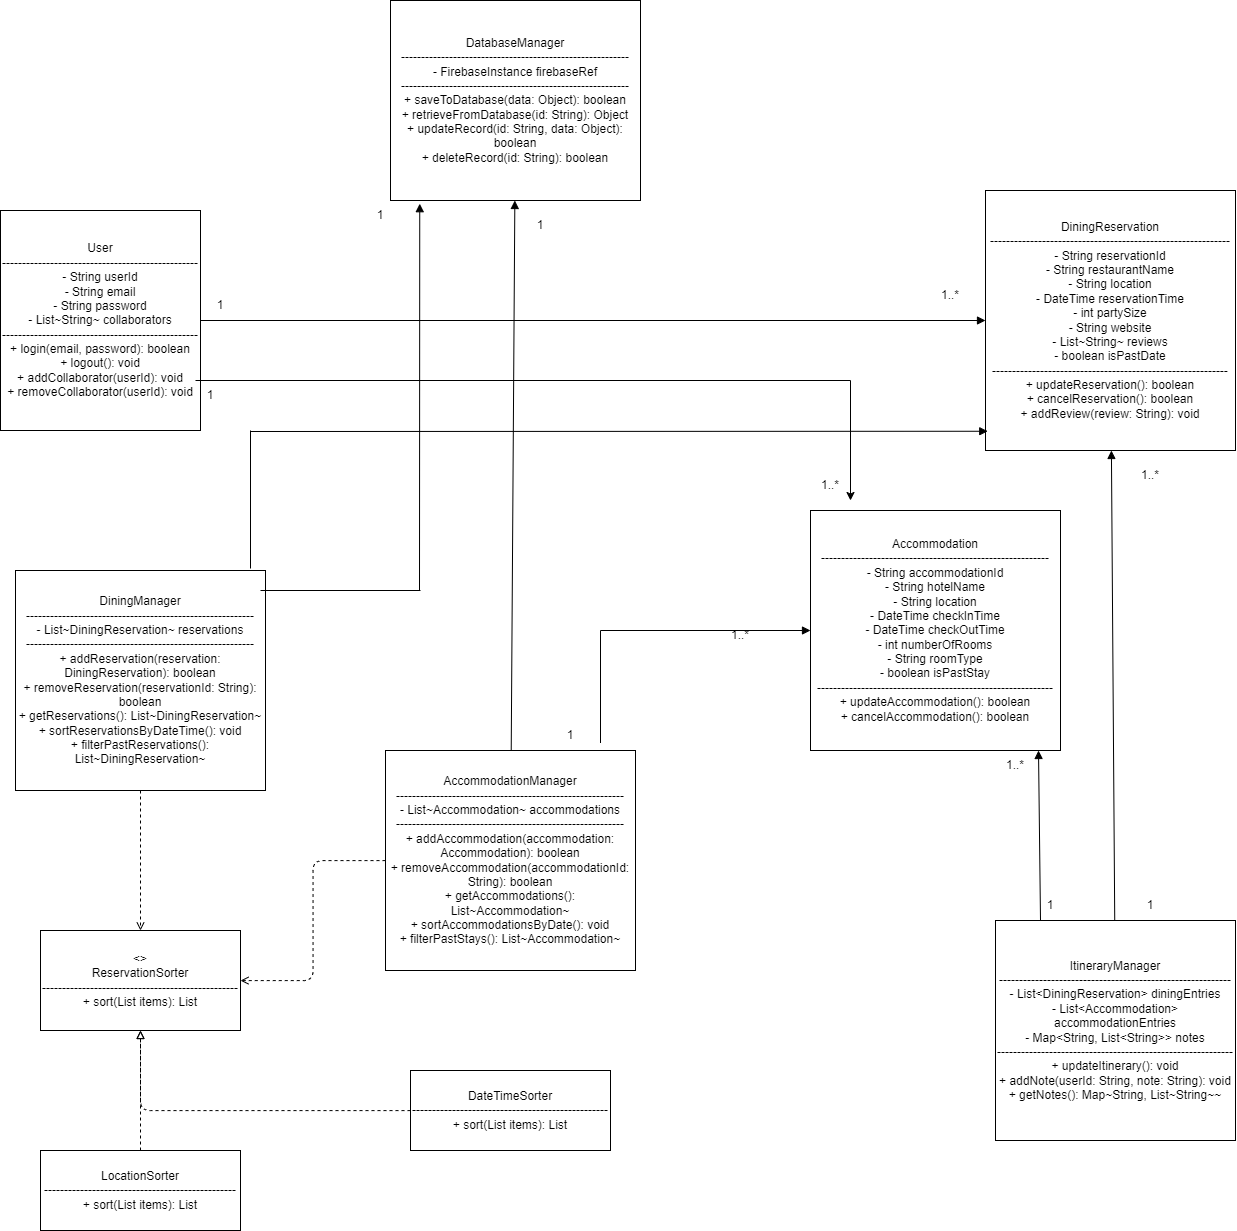

The diagram above was exported from draw.io. Its source (the exported page's mxGraphModel, read from the mxfile embedded in the PNG):
<mxGraphModel dx="1880" dy="2373" grid="1" gridSize="10" guides="1" tooltips="1" connect="1" arrows="1" fold="1" page="1" pageScale="1" pageWidth="850" pageHeight="1100" math="0" shadow="0">
  <root>
    <mxCell id="0" />
    <mxCell id="1" parent="0" />
    <mxCell id="2" value="User&lt;br&gt;-------------------------------------------------- String userId&lt;br&gt;- String email&lt;br&gt;- String password&lt;br&gt;- List~String~ collaborators&lt;br&gt;-------------------------------------------------+ login(email, password): boolean&lt;br&gt;+ logout(): void&lt;br&gt;+ addCollaborator(userId): void&lt;br&gt;+ removeCollaborator(userId): void" style="shape=umlClass;whiteSpace=wrap;html=1;" parent="1" vertex="1">
      <mxGeometry x="40" y="-30" width="200" height="220" as="geometry" />
    </mxCell>
    <mxCell id="3" value="DiningManager&lt;br&gt;---------------------------------------------------------&lt;br&gt;- List~DiningReservation~ reservations&lt;br&gt;---------------------------------------------------------&lt;br&gt;+ addReservation(reservation: DiningReservation): boolean&lt;br&gt;+ removeReservation(reservationId: String): boolean&lt;br&gt;+ getReservations(): List~DiningReservation~&lt;br&gt;+ sortReservationsByDateTime(): void&lt;br&gt;+ filterPastReservations(): List~DiningReservation~" style="shape=umlClass;whiteSpace=wrap;html=1;" parent="1" vertex="1">
      <mxGeometry x="55" y="330" width="250" height="220" as="geometry" />
    </mxCell>
    <mxCell id="4" value="DiningReservation&lt;br&gt;------------------------------------------------------------&lt;br&gt;- String reservationId&lt;br&gt;- String restaurantName&lt;br&gt;- String location&lt;br&gt;- DateTime reservationTime&lt;br&gt;- int partySize&lt;br&gt;- String website&lt;br&gt;- List~String~ reviews&lt;br&gt;- boolean isPastDate&lt;br&gt;-----------------------------------------------------------&lt;br&gt;+ updateReservation(): boolean&lt;br&gt;+ cancelReservation(): boolean&lt;br&gt;+ addReview(review: String): void" style="shape=umlClass;whiteSpace=wrap;html=1;" parent="1" vertex="1">
      <mxGeometry x="1025" y="-50" width="250" height="260" as="geometry" />
    </mxCell>
    <mxCell id="5" value="AccommodationManager&lt;br&gt;---------------------------------------------------------&lt;br&gt;- List~Accommodation~ accommodations&lt;br&gt;---------------------------------------------------------&lt;br&gt;+ addAccommodation(accommodation: Accommodation): boolean&lt;br&gt;+ removeAccommodation(accommodationId: String): boolean&lt;br&gt;+ getAccommodations(): List~Accommodation~&lt;br&gt;+ sortAccommodationsByDate(): void&lt;br&gt;+ filterPastStays(): List~Accommodation~" style="shape=umlClass;whiteSpace=wrap;html=1;" parent="1" vertex="1">
      <mxGeometry x="425" y="510" width="250" height="220" as="geometry" />
    </mxCell>
    <mxCell id="6" value="Accommodation&lt;br&gt;---------------------------------------------------------&lt;br&gt;- String accommodationId&lt;br&gt;- String hotelName&lt;br&gt;- String location&lt;br&gt;- DateTime checkInTime&lt;br&gt;- DateTime checkOutTime&lt;br&gt;- int numberOfRooms&lt;br&gt;- String roomType&lt;br&gt;- boolean isPastStay&lt;br&gt;-----------------------------------------------------------&lt;br&gt;+ updateAccommodation(): boolean&lt;br&gt;+ cancelAccommodation(): boolean" style="shape=umlClass;whiteSpace=wrap;html=1;" parent="1" vertex="1">
      <mxGeometry x="850" y="270" width="250" height="240" as="geometry" />
    </mxCell>
    <mxCell id="7" value="DatabaseManager&lt;br&gt;---------------------------------------------------------&lt;br&gt;- FirebaseInstance firebaseRef&lt;br&gt;---------------------------------------------------------&lt;br&gt;+ saveToDatabase(data: Object): boolean&lt;br&gt;+ retrieveFromDatabase(id: String): Object&lt;br&gt;+ updateRecord(id: String, data: Object): boolean&lt;br&gt;+ deleteRecord(id: String): boolean" style="shape=umlClass;whiteSpace=wrap;html=1;" parent="1" vertex="1">
      <mxGeometry x="430" y="-240" width="250" height="200" as="geometry" />
    </mxCell>
    <mxCell id="8" value="ItineraryManager&lt;br&gt;----------------------------------------------------------&lt;br&gt;- List&amp;lt;DiningReservation&amp;gt; diningEntries&lt;br&gt;- List&amp;lt;Accommodation&amp;gt; accommodationEntries&lt;br&gt;- Map&amp;lt;String, List&amp;lt;String&amp;gt;&amp;gt; notes&lt;br&gt;-----------------------------------------------------------&lt;br&gt;+ updateItinerary(): void&lt;br&gt;+ addNote(userId: String, note: String): void&lt;br&gt;+ getNotes(): Map~String, List~String~~" style="shape=umlClass;whiteSpace=wrap;html=1;" parent="1" vertex="1">
      <mxGeometry x="1035" y="680" width="240" height="220" as="geometry" />
    </mxCell>
    <mxCell id="9" value="&amp;lt;&amp;gt;&lt;br&gt;ReservationSorter&lt;br&gt;-------------------------------------------------&lt;br&gt;+ sort(List items): List" style="shape=umlInterface;whiteSpace=wrap;html=1;" parent="1" vertex="1">
      <mxGeometry x="80" y="690" width="200" height="100" as="geometry" />
    </mxCell>
    <mxCell id="10" value="DateTimeSorter&lt;br&gt;-------------------------------------------------&lt;br&gt;+ sort(List items): List" style="shape=umlClass;whiteSpace=wrap;html=1;" parent="1" vertex="1">
      <mxGeometry x="450" y="830" width="200" height="80" as="geometry" />
    </mxCell>
    <mxCell id="11" value="LocationSorter&lt;br&gt;------------------------------------------------&lt;br&gt;+ sort(List items): List" style="shape=umlClass;whiteSpace=wrap;html=1;" parent="1" vertex="1">
      <mxGeometry x="80" y="910" width="200" height="80" as="geometry" />
    </mxCell>
    <mxCell id="12" value="" style="endArrow=block;html=1;" parent="1" source="2" target="4" edge="1">
      <mxGeometry relative="1" as="geometry" />
    </mxCell>
    <mxCell id="14" value="" style="endArrow=block;html=1;entryX=0.117;entryY=1.016;entryDx=0;entryDy=0;entryPerimeter=0;" parent="1" target="7" edge="1">
      <mxGeometry relative="1" as="geometry">
        <mxPoint x="459" y="350" as="sourcePoint" />
      </mxGeometry>
    </mxCell>
    <mxCell id="15" value="" style="endArrow=block;html=1;" parent="1" source="5" target="7" edge="1">
      <mxGeometry relative="1" as="geometry" />
    </mxCell>
    <mxCell id="16" value="" style="endArrow=block;html=1;entryX=0.009;entryY=0.926;entryDx=0;entryDy=0;entryPerimeter=0;" parent="1" target="4" edge="1">
      <mxGeometry relative="1" as="geometry">
        <mxPoint x="290" y="191" as="sourcePoint" />
      </mxGeometry>
    </mxCell>
    <mxCell id="17" value="" style="endArrow=block;html=1;" parent="1" target="6" edge="1">
      <mxGeometry relative="1" as="geometry">
        <mxPoint x="640" y="390" as="sourcePoint" />
      </mxGeometry>
    </mxCell>
    <mxCell id="18" value="" style="endArrow=block;html=1;" parent="1" source="8" target="4" edge="1">
      <mxGeometry relative="1" as="geometry" />
    </mxCell>
    <mxCell id="19" value="" style="endArrow=block;html=1;" parent="1" edge="1">
      <mxGeometry relative="1" as="geometry">
        <mxPoint x="1080" y="680" as="sourcePoint" />
        <mxPoint x="1078" y="510" as="targetPoint" />
      </mxGeometry>
    </mxCell>
    <mxCell id="20" value="" style="edgeStyle=orthogonalEdgeStyle;dashed=1;endArrow=open;html=1;" parent="1" source="3" target="9" edge="1">
      <mxGeometry relative="1" as="geometry" />
    </mxCell>
    <mxCell id="21" value="" style="edgeStyle=orthogonalEdgeStyle;dashed=1;endArrow=open;html=1;" parent="1" source="5" target="9" edge="1">
      <mxGeometry relative="1" as="geometry" />
    </mxCell>
    <mxCell id="22" value="" style="edgeStyle=orthogonalEdgeStyle;dashed=1;endArrow=block;endFill=0;html=1;" parent="1" source="10" target="9" edge="1">
      <mxGeometry relative="1" as="geometry" />
    </mxCell>
    <mxCell id="23" value="" style="edgeStyle=orthogonalEdgeStyle;dashed=1;endArrow=block;endFill=0;html=1;" parent="1" source="11" target="9" edge="1">
      <mxGeometry relative="1" as="geometry" />
    </mxCell>
    <mxCell id="vW_i9NlGt7TTsGo--4p3-23" value="1" style="text;html=1;align=center;verticalAlign=middle;whiteSpace=wrap;rounded=0;" parent="1" vertex="1">
      <mxGeometry x="390" y="-40" width="60" height="30" as="geometry" />
    </mxCell>
    <mxCell id="vW_i9NlGt7TTsGo--4p3-24" value="1..*" style="text;html=1;align=center;verticalAlign=middle;whiteSpace=wrap;rounded=0;" parent="1" vertex="1">
      <mxGeometry x="960" y="40" width="60" height="30" as="geometry" />
    </mxCell>
    <mxCell id="vW_i9NlGt7TTsGo--4p3-25" value="1&lt;span style=&quot;color: rgba(0, 0, 0, 0); font-family: monospace; font-size: 0px; text-align: start; text-wrap: nowrap;&quot;&gt;%3CmxGraphModel%3E%3Croot%3E%3CmxCell%20id%3D%220%22%2F%3E%3CmxCell%20id%3D%221%22%20parent%3D%220%22%2F%3E%3CmxCell%20id%3D%222%22%20value%3D%221..*%22%20style%3D%22text%3Bhtml%3D1%3Balign%3Dcenter%3BverticalAlign%3Dmiddle%3BwhiteSpace%3Dwrap%3Brounded%3D0%3B%22%20vertex%3D%221%22%20parent%3D%221%22%3E%3CmxGeometry%20x%3D%22300%22%20y%3D%2290%22%20width%3D%2260%22%20height%3D%2230%22%20as%3D%22geometry%22%2F%3E%3C%2FmxCell%3E%3C%2Froot%3E%3C%2FmxGraphModel%3E&lt;/span&gt;" style="text;html=1;align=center;verticalAlign=middle;whiteSpace=wrap;rounded=0;" parent="1" vertex="1">
      <mxGeometry x="230" y="50" width="60" height="30" as="geometry" />
    </mxCell>
    <mxCell id="vW_i9NlGt7TTsGo--4p3-26" value="1..*" style="text;html=1;align=center;verticalAlign=middle;whiteSpace=wrap;rounded=0;" parent="1" vertex="1">
      <mxGeometry x="750" y="380" width="60" height="30" as="geometry" />
    </mxCell>
    <mxCell id="vW_i9NlGt7TTsGo--4p3-27" value="1..*" style="text;html=1;align=center;verticalAlign=middle;whiteSpace=wrap;rounded=0;" parent="1" vertex="1">
      <mxGeometry x="1025" y="510" width="60" height="30" as="geometry" />
    </mxCell>
    <mxCell id="vW_i9NlGt7TTsGo--4p3-28" value="1" style="text;html=1;align=center;verticalAlign=middle;whiteSpace=wrap;rounded=0;" parent="1" vertex="1">
      <mxGeometry x="1060" y="650" width="60" height="30" as="geometry" />
    </mxCell>
    <mxCell id="vW_i9NlGt7TTsGo--4p3-29" value="1..*" style="text;html=1;align=center;verticalAlign=middle;whiteSpace=wrap;rounded=0;" parent="1" vertex="1">
      <mxGeometry x="1160" y="220" width="60" height="30" as="geometry" />
    </mxCell>
    <mxCell id="vW_i9NlGt7TTsGo--4p3-30" value="1" style="text;html=1;align=center;verticalAlign=middle;whiteSpace=wrap;rounded=0;" parent="1" vertex="1">
      <mxGeometry x="1160" y="650" width="60" height="30" as="geometry" />
    </mxCell>
    <mxCell id="vW_i9NlGt7TTsGo--4p3-31" value="1&lt;span style=&quot;color: rgba(0, 0, 0, 0); font-family: monospace; font-size: 0px; text-align: start; text-wrap: nowrap;&quot;&gt;%3CmxGraphModel%3E%3Croot%3E%3CmxCell%20id%3D%220%22%2F%3E%3CmxCell%20id%3D%221%22%20parent%3D%220%22%2F%3E%3CmxCell%20id%3D%222%22%20value%3D%221..*%22%20style%3D%22text%3Bhtml%3D1%3Balign%3Dcenter%3BverticalAlign%3Dmiddle%3BwhiteSpace%3Dwrap%3Brounded%3D0%3B%22%20vertex%3D%221%22%20parent%3D%221%22%3E%3CmxGeometry%20x%3D%22300%22%20y%3D%2290%22%20width%3D%2260%22%20height%3D%2230%22%20as%3D%22geometry%22%2F%3E%3C%2FmxCell%3E%3C%2Froot%3E%3C%2FmxGraphModel%3E&lt;/span&gt;" style="text;html=1;align=center;verticalAlign=middle;whiteSpace=wrap;rounded=0;" parent="1" vertex="1">
      <mxGeometry x="580" y="480" width="60" height="30" as="geometry" />
    </mxCell>
    <mxCell id="vW_i9NlGt7TTsGo--4p3-33" value="1" style="text;html=1;align=center;verticalAlign=middle;whiteSpace=wrap;rounded=0;" parent="1" vertex="1">
      <mxGeometry x="550" y="-30" width="60" height="30" as="geometry" />
    </mxCell>
    <mxCell id="vW_i9NlGt7TTsGo--4p3-34" value="1..*" style="text;html=1;align=center;verticalAlign=middle;whiteSpace=wrap;rounded=0;" parent="1" vertex="1">
      <mxGeometry x="840" y="230" width="60" height="30" as="geometry" />
    </mxCell>
    <mxCell id="8-5Cc9Om_185cYm1Pzci-27" value="" style="endArrow=none;html=1;rounded=0;exitX=0.25;exitY=0;exitDx=0;exitDy=0;" parent="1" source="8-5Cc9Om_185cYm1Pzci-36" edge="1">
      <mxGeometry width="50" height="50" relative="1" as="geometry">
        <mxPoint x="240" y="150" as="sourcePoint" />
        <mxPoint x="890" y="140" as="targetPoint" />
      </mxGeometry>
    </mxCell>
    <mxCell id="8-5Cc9Om_185cYm1Pzci-29" value="" style="endArrow=classic;html=1;rounded=0;" parent="1" edge="1">
      <mxGeometry width="50" height="50" relative="1" as="geometry">
        <mxPoint x="890" y="140" as="sourcePoint" />
        <mxPoint x="890" y="260" as="targetPoint" />
      </mxGeometry>
    </mxCell>
    <mxCell id="8-5Cc9Om_185cYm1Pzci-31" value="" style="endArrow=none;html=1;rounded=0;" parent="1" edge="1">
      <mxGeometry width="50" height="50" relative="1" as="geometry">
        <mxPoint x="290" y="328" as="sourcePoint" />
        <mxPoint x="290" y="190" as="targetPoint" />
      </mxGeometry>
    </mxCell>
    <mxCell id="8-5Cc9Om_185cYm1Pzci-32" value="" style="endArrow=none;html=1;rounded=0;exitX=1;exitY=0.75;exitDx=0;exitDy=0;" parent="1" source="vW_i9NlGt7TTsGo--4p3-31" edge="1">
      <mxGeometry width="50" height="50" relative="1" as="geometry">
        <mxPoint x="620" y="480" as="sourcePoint" />
        <mxPoint x="640" y="390" as="targetPoint" />
      </mxGeometry>
    </mxCell>
    <mxCell id="8-5Cc9Om_185cYm1Pzci-33" value="" style="endArrow=none;html=1;rounded=0;" parent="1" edge="1">
      <mxGeometry width="50" height="50" relative="1" as="geometry">
        <mxPoint x="300" y="350" as="sourcePoint" />
        <mxPoint x="460" y="350" as="targetPoint" />
      </mxGeometry>
    </mxCell>
    <mxCell id="8-5Cc9Om_185cYm1Pzci-36" value="1&lt;span style=&quot;color: rgba(0, 0, 0, 0); font-family: monospace; font-size: 0px; text-align: start; text-wrap: nowrap;&quot;&gt;%3CmxGraphModel%3E%3Croot%3E%3CmxCell%20id%3D%220%22%2F%3E%3CmxCell%20id%3D%221%22%20parent%3D%220%22%2F%3E%3CmxCell%20id%3D%222%22%20value%3D%221..*%22%20style%3D%22text%3Bhtml%3D1%3Balign%3Dcenter%3BverticalAlign%3Dmiddle%3BwhiteSpace%3Dwrap%3Brounded%3D0%3B%22%20vertex%3D%221%22%20parent%3D%221%22%3E%3CmxGeometry%20x%3D%22300%22%20y%3D%2290%22%20width%3D%2260%22%20height%3D%2230%22%20as%3D%22geometry%22%2F%3E%3C%2FmxCell%3E%3C%2Froot%3E%3C%2FmxGraphModel%3E&lt;/span&gt;" style="text;html=1;align=center;verticalAlign=middle;whiteSpace=wrap;rounded=0;" parent="1" vertex="1">
      <mxGeometry x="220" y="140" width="60" height="30" as="geometry" />
    </mxCell>
  </root>
</mxGraphModel>